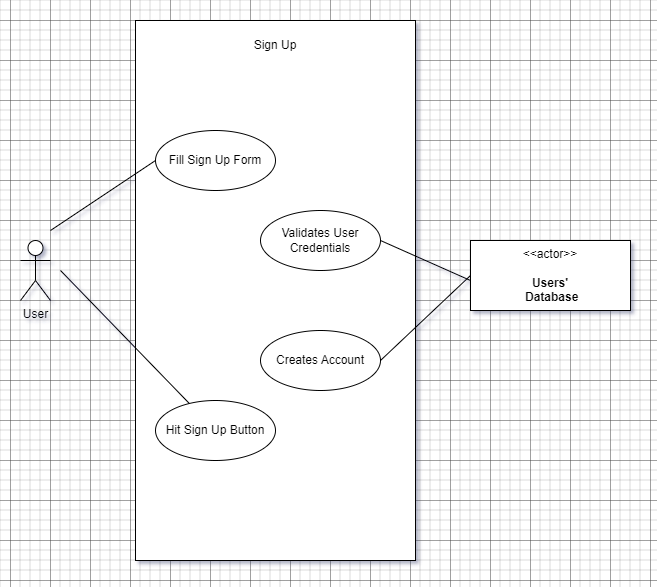

The diagram above was exported from draw.io. Its source (the exported page's mxGraphModel, read from the mxfile embedded in the PNG):
<mxGraphModel dx="1434" dy="836" grid="1" gridSize="10" guides="1" tooltips="1" connect="1" arrows="1" fold="1" page="1" pageScale="1" pageWidth="850" pageHeight="1100" math="0" shadow="0">
  <root>
    <mxCell id="0" />
    <mxCell id="1" parent="0" />
    <mxCell id="HacYsj_Oae6z6IkXfiRf-1" value="&lt;h2&gt;&lt;br&gt;&lt;/h2&gt;" style="rounded=0;whiteSpace=wrap;html=1;align=center;" vertex="1" parent="1">
      <mxGeometry x="285" y="240" width="280" height="540" as="geometry" />
    </mxCell>
    <mxCell id="HacYsj_Oae6z6IkXfiRf-2" value="Fill Sign Up Form" style="ellipse;whiteSpace=wrap;html=1;" vertex="1" parent="1">
      <mxGeometry x="305" y="350" width="120" height="60" as="geometry" />
    </mxCell>
    <mxCell id="HacYsj_Oae6z6IkXfiRf-3" value="User&lt;br&gt;" style="shape=umlActor;verticalLabelPosition=bottom;verticalAlign=top;html=1;outlineConnect=0;" vertex="1" parent="1">
      <mxGeometry x="170" y="460" width="30" height="60" as="geometry" />
    </mxCell>
    <mxCell id="HacYsj_Oae6z6IkXfiRf-4" value="&amp;lt;&amp;lt;actor&amp;gt;&amp;gt;&lt;br&gt;&lt;br&gt;&lt;b&gt;Users'&lt;br&gt;&amp;nbsp;Database&lt;br&gt;&lt;/b&gt;" style="html=1;align=center;verticalAlign=middle;dashed=0;whiteSpace=wrap;" vertex="1" parent="1">
      <mxGeometry x="620" y="460" width="160" height="70" as="geometry" />
    </mxCell>
    <mxCell id="HacYsj_Oae6z6IkXfiRf-5" value="" style="endArrow=none;html=1;rounded=0;entryX=0;entryY=0.5;entryDx=0;entryDy=0;" edge="1" parent="1" target="HacYsj_Oae6z6IkXfiRf-2">
      <mxGeometry width="50" height="50" relative="1" as="geometry">
        <mxPoint x="200" y="450" as="sourcePoint" />
        <mxPoint x="365" y="400" as="targetPoint" />
      </mxGeometry>
    </mxCell>
    <mxCell id="HacYsj_Oae6z6IkXfiRf-6" value="Sign Up" style="text;html=1;strokeColor=none;fillColor=none;align=center;verticalAlign=middle;whiteSpace=wrap;rounded=0;" vertex="1" parent="1">
      <mxGeometry x="395" y="250" width="60" height="30" as="geometry" />
    </mxCell>
    <mxCell id="HacYsj_Oae6z6IkXfiRf-7" value="Hit Sign Up Button" style="ellipse;whiteSpace=wrap;html=1;" vertex="1" parent="1">
      <mxGeometry x="305" y="620" width="120" height="60" as="geometry" />
    </mxCell>
    <mxCell id="HacYsj_Oae6z6IkXfiRf-8" value="" style="endArrow=none;html=1;rounded=0;" edge="1" parent="1" target="HacYsj_Oae6z6IkXfiRf-7">
      <mxGeometry width="50" height="50" relative="1" as="geometry">
        <mxPoint x="210" y="490" as="sourcePoint" />
        <mxPoint x="450" y="400" as="targetPoint" />
      </mxGeometry>
    </mxCell>
    <mxCell id="HacYsj_Oae6z6IkXfiRf-9" value="Validates User Credentials" style="ellipse;whiteSpace=wrap;html=1;" vertex="1" parent="1">
      <mxGeometry x="410" y="430" width="120" height="60" as="geometry" />
    </mxCell>
    <mxCell id="HacYsj_Oae6z6IkXfiRf-10" value="" style="endArrow=none;html=1;rounded=0;exitX=1;exitY=0.5;exitDx=0;exitDy=0;" edge="1" parent="1" source="HacYsj_Oae6z6IkXfiRf-9">
      <mxGeometry width="50" height="50" relative="1" as="geometry">
        <mxPoint x="489" y="576" as="sourcePoint" />
        <mxPoint x="620" y="500" as="targetPoint" />
      </mxGeometry>
    </mxCell>
    <mxCell id="HacYsj_Oae6z6IkXfiRf-14" value="Creates Account" style="ellipse;whiteSpace=wrap;html=1;" vertex="1" parent="1">
      <mxGeometry x="410" y="550" width="120" height="60" as="geometry" />
    </mxCell>
    <mxCell id="HacYsj_Oae6z6IkXfiRf-15" value="" style="endArrow=none;html=1;rounded=0;exitX=1;exitY=0.5;exitDx=0;exitDy=0;entryX=0;entryY=0.5;entryDx=0;entryDy=0;" edge="1" parent="1" source="HacYsj_Oae6z6IkXfiRf-14" target="HacYsj_Oae6z6IkXfiRf-4">
      <mxGeometry width="50" height="50" relative="1" as="geometry">
        <mxPoint x="400" y="550" as="sourcePoint" />
        <mxPoint x="450" y="500" as="targetPoint" />
      </mxGeometry>
    </mxCell>
  </root>
</mxGraphModel>